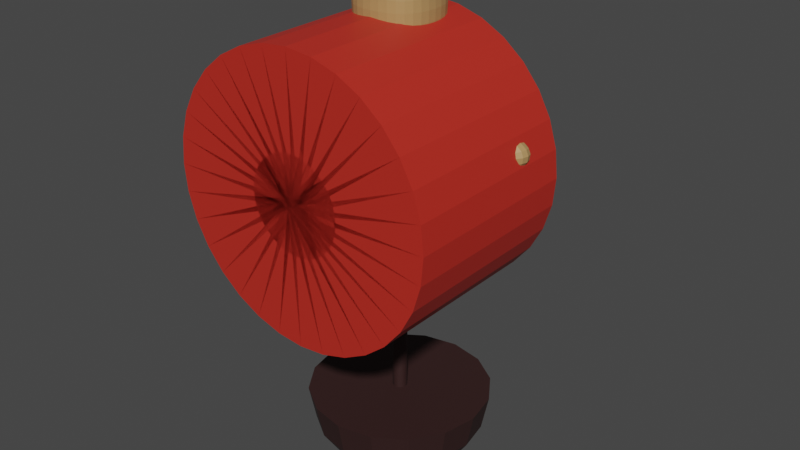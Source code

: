 # Source: target_dummy.blend  (saved by Blender 3.6.11; exported with 4.5.12 LTS)
import bpy
from mathutils import Matrix  # noqa: F401  (used for matrix-valued properties, if any)

bpy.ops.wm.read_factory_settings(use_empty=True)
scene = bpy.context.scene
scene.name = 'Scene'

# ---- collections
col_collection = bpy.data.collections.new('Collection'); scene.collection.children.link(col_collection)

# ---- materials (node trees are filled in below, after node groups)
mat_material = bpy.data.materials.new('Material')
mat_material.use_transparent_shadow = False
mat_material_001 = bpy.data.materials.new('Material.001')
mat_material_001.use_transparent_shadow = False
mat_material_002 = bpy.data.materials.new('Material.002')
mat_material_002.use_transparent_shadow = False

# ---- material node trees
mat_material.use_nodes = True; mat_material.node_tree.nodes.clear()
_N = mat_material.node_tree.nodes; _L = mat_material.node_tree.links
n0 = _N.new('ShaderNodeBsdfPrincipled'); n0.name = 'Principled BSDF'; n0.location = (10, 300)
n0.distribution = 'GGX'
n0.subsurface_method = 'RANDOM_WALK_SKIN'
n0.inputs[0].default_value = (0.02922, 0.008727, 0.007971, 1.0)
n0.inputs[2].default_value = 0.7147
n0.inputs[3].default_value = 1.45
n0.inputs[27].default_value = (0.0, 0.0, 0.0, 1.0)
n0.inputs[28].default_value = 1.0
n1 = _N.new('ShaderNodeOutputMaterial'); n1.name = 'Material Output'; n1.location = (300, 300)
_L.new(n0.outputs[0], n1.inputs[0])
n1.is_active_output = True
mat_material_001.use_nodes = True; mat_material_001.node_tree.nodes.clear()
_N = mat_material_001.node_tree.nodes; _L = mat_material_001.node_tree.links
n0 = _N.new('ShaderNodeBsdfPrincipled'); n0.name = 'Principled BSDF'; n0.location = (10, 300)
n0.distribution = 'GGX'
n0.subsurface_method = 'RANDOM_WALK_SKIN'
n0.inputs[0].default_value = (0.4552, 0.2719, 0.107, 1.0)
n0.inputs[3].default_value = 1.45
n0.inputs[27].default_value = (0.0, 0.0, 0.0, 1.0)
n0.inputs[28].default_value = 1.0
n1 = _N.new('ShaderNodeOutputMaterial'); n1.name = 'Material Output'; n1.location = (300, 300)
_L.new(n0.outputs[0], n1.inputs[0])
n1.is_active_output = True
mat_material_002.use_nodes = True; mat_material_002.node_tree.nodes.clear()
_N = mat_material_002.node_tree.nodes; _L = mat_material_002.node_tree.links
n0 = _N.new('ShaderNodeBsdfPrincipled'); n0.name = 'Principled BSDF'; n0.location = (10, 300)
n0.distribution = 'GGX'
n0.subsurface_method = 'RANDOM_WALK_SKIN'
n0.inputs[0].default_value = (0.5241, 0.02542, 0.01516, 1.0)
n0.inputs[3].default_value = 1.45
n0.inputs[27].default_value = (0.0, 0.0, 0.0, 1.0)
n0.inputs[28].default_value = 1.0
n1 = _N.new('ShaderNodeOutputMaterial'); n1.name = 'Material Output'; n1.location = (300, 300)
_L.new(n0.outputs[0], n1.inputs[0])
n1.is_active_output = True

# ---- world
world_world = bpy.data.worlds.new('World'); scene.world = world_world
world_world.use_nodes = True; world_world.node_tree.nodes.clear()
_N = world_world.node_tree.nodes; _L = world_world.node_tree.links
n0 = _N.new('ShaderNodeOutputWorld'); n0.name = 'World Output'; n0.location = (300, 300)
n1 = _N.new('ShaderNodeBackground'); n1.name = 'Background'; n1.location = (10, 300)
n1.inputs[0].default_value = (0.05088, 0.05088, 0.05088, 1.0)
_L.new(n1.outputs[0], n0.inputs[0])
n0.is_active_output = True
world_world.color = (0.05088, 0.05088, 0.05088)
world_world.use_sun_shadow = False
world_world.sun_shadow_jitter_overblur = 0.0

# ---- meshes
me_cylinder = bpy.data.meshes.new('Cylinder')
me_cylinder.from_pydata([(1.397e-08, 0.02, -0.2), (1.397e-08, 0.02, 0.2), (0.003902, 0.01962, -0.2), (0.003902, 0.01962, 0.2), (0.007654, 0.01848, -0.2), (0.007654, 0.01848, 0.2), (0.01111, 0.01663, -0.2), (0.01111, 0.01663, 0.2), (0.01414, 0.01414, -0.2), (0.01414, 0.01414, 0.2), (0.01663, 0.01111, -0.2), (0.01663, 0.01111, 0.2), (0.01848, 0.007654, -0.2), (0.01848, 0.007654, 0.2), (0.01962, 0.003902, -0.2), (0.01962, 0.003902, 0.2), (0.02, 3.353e-10, -0.2), (0.02, 3.353e-10, 0.2), (0.01962, -0.003902, -0.2), (0.01962, -0.003902, 0.2), (0.01848, -0.007654, -0.2), (0.01848, -0.007654, 0.2), (0.01663, -0.01111, -0.2), (0.01663, -0.01111, 0.2), (0.01414, -0.01414, -0.2), (0.01414, -0.01414, 0.2), (0.01111, -0.01663, -0.2), (0.01111, -0.01663, 0.2), (0.007654, -0.01848, -0.2), (0.007654, -0.01848, 0.2), (0.003902, -0.01962, -0.2), (0.003902, -0.01962, 0.2), (1.397e-08, -0.02, -0.2), (1.397e-08, -0.02, 0.2), (-0.003902, -0.01962, -0.2), (-0.003902, -0.01962, 0.2), (-0.007654, -0.01848, -0.2), (-0.007654, -0.01848, 0.2), (-0.01111, -0.01663, -0.2), (-0.01111, -0.01663, 0.2), (-0.01414, -0.01414, -0.2), (-0.01414, -0.01414, 0.2), (-0.01663, -0.01111, -0.2), (-0.01663, -0.01111, 0.2), (-0.01848, -0.007654, -0.2), (-0.01848, -0.007654, 0.2), (-0.01962, -0.003902, -0.2), (-0.01962, -0.003902, 0.2), (-0.02, 3.353e-10, -0.2), (-0.02, 3.353e-10, 0.2), (-0.01962, 0.003902, -0.2), (-0.01962, 0.003902, 0.2), (-0.01848, 0.007654, -0.2), (-0.01848, 0.007654, 0.2), (-0.01663, 0.01111, -0.2), (-0.01663, 0.01111, 0.2), (-0.01414, 0.01414, -0.2), (-0.01414, 0.01414, 0.2), (-0.01111, 0.01663, -0.2), (-0.01111, 0.01663, 0.2), (-0.007654, 0.01848, -0.2), (-0.007654, 0.01848, 0.2), (-0.003902, 0.01962, -0.2), (-0.003902, 0.01962, 0.2)], [], [(0, 1, 3, 2), (2, 3, 5, 4), (4, 5, 7, 6), (6, 7, 9, 8), (8, 9, 11, 10), (10, 11, 13, 12), (12, 13, 15, 14), (14, 15, 17, 16), (16, 17, 19, 18), (18, 19, 21, 20), (20, 21, 23, 22), (22, 23, 25, 24), (24, 25, 27, 26), (26, 27, 29, 28), (28, 29, 31, 30), (30, 31, 33, 32), (32, 33, 35, 34), (34, 35, 37, 36), (36, 37, 39, 38), (38, 39, 41, 40), (40, 41, 43, 42), (42, 43, 45, 44), (44, 45, 47, 46), (46, 47, 49, 48), (48, 49, 51, 50), (50, 51, 53, 52), (52, 53, 55, 54), (54, 55, 57, 56), (56, 57, 59, 58), (58, 59, 61, 60), (3, 1, 63, 61, 59, 57, 55, 53, 51, 49, 47, 45, 43, 41, 39, 37, 35, 33, 31, 29, 27, 25, 23, 21, 19, 17, 15, 13, 11, 9, 7, 5), (60, 61, 63, 62), (62, 63, 1, 0), (0, 2, 4, 6, 8, 10, 12, 14, 16, 18, 20, 22, 24, 26, 28, 30, 32, 34, 36, 38, 40, 42, 44, 46, 48, 50, 52, 54, 56, 58, 60, 62)])
_uv = me_cylinder.uv_layers.new(name='UVMap')
_uv.uv.foreach_set('vector', [1.0, 0.5, 1.0, 1.0, 0.9688, 1.0, 0.9688, 0.5, 0.9688, 0.5, 0.9688, 1.0, 0.9375, 1.0, 0.9375, 0.5, 0.9375, 0.5, 0.9375, 1.0, 0.9062, 1.0, 0.9062, 0.5, 0.9062, 0.5, 0.9062, 1.0, 0.875, 1.0, 0.875, 0.5, 0.875, 0.5, 0.875, 1.0, 0.8438, 1.0, 0.8438, 0.5, 0.8438, 0.5, 0.8438, 1.0, 0.8125, 1.0, 0.8125, 0.5, 0.8125, 0.5, 0.8125, 1.0, 0.7812, 1.0, 0.7812, 0.5, 0.7812, 0.5, 0.7812, 1.0, 0.75, 1.0, 0.75, 0.5, 0.75, 0.5, 0.75, 1.0, 0.7188, 1.0, 0.7188, 0.5, 0.7188, 0.5, 0.7188, 1.0, 0.6875, 1.0, 0.6875, 0.5, 0.6875, 0.5, 0.6875, 1.0, 0.6562, 1.0, 0.6562, 0.5, 0.6562, 0.5, 0.6562, 1.0, 0.625, 1.0, 0.625, 0.5, 0.625, 0.5, 0.625, 1.0, 0.5938, 1.0, 0.5938, 0.5, 0.5938, 0.5, 0.5938, 1.0, 0.5625, 1.0, 0.5625, 0.5, 0.5625, 0.5, 0.5625, 1.0, 0.5312, 1.0, 0.5312, 0.5, 0.5312, 0.5, 0.5312, 1.0, 0.5, 1.0, 0.5, 0.5, 0.5, 0.5, 0.5, 1.0, 0.4688, 1.0, 0.4688, 0.5, 0.4688, 0.5, 0.4688, 1.0, 0.4375, 1.0, 0.4375, 0.5, 0.4375, 0.5, 0.4375, 1.0, 0.4062, 1.0, 0.4062, 0.5, 0.4062, 0.5, 0.4062, 1.0, 0.375, 1.0, 0.375, 0.5, 0.375, 0.5, 0.375, 1.0, 0.3438, 1.0, 0.3438, 0.5, 0.3438, 0.5, 0.3438, 1.0, 0.3125, 1.0, 0.3125, 0.5, 0.3125, 0.5, 0.3125, 1.0, 0.2812, 1.0, 0.2812, 0.5, 0.2812, 0.5, 0.2812, 1.0, 0.25, 1.0, 0.25, 0.5, 0.25, 0.5, 0.25, 1.0, 0.2188, 1.0, 0.2188, 0.5, 0.2188, 0.5, 0.2188, 1.0, 0.1875, 1.0, 0.1875, 0.5, 0.1875, 0.5, 0.1875, 1.0, 0.1562, 1.0, 0.1562, 0.5, 0.1562, 0.5, 0.1562, 1.0, 0.125, 1.0, 0.125, 0.5, 0.125, 0.5, 0.125, 1.0, 0.09375, 1.0, 0.09375, 0.5, 0.09375, 0.5, 0.09375, 1.0, 0.0625, 1.0, 0.0625, 0.5, 0.2968, 0.4854, 0.25, 0.49, 0.2032, 0.4854, 0.1582, 0.4717, 0.1167, 0.4496, 0.08029, 0.4197, 0.05045, 0.3833, 0.02827, 0.3418, 0.01461, 0.2968, 0.01, 0.25, 0.01461, 0.2032, 0.02827, 0.1582, 0.05045, 0.1167, 0.08029, 0.08029, 0.1167, 0.05045, 0.1582, 0.02827, 0.2032, 0.01461, 0.25, 0.01, 0.2968, 0.01461, 0.3418, 0.02827, 0.3833, 0.05045, 0.4197, 0.08029, 0.4496, 0.1167, 0.4717, 0.1582, 0.4854, 0.2032, 0.49, 0.25, 0.4854, 0.2968, 0.4717, 0.3418, 0.4496, 0.3833, 0.4197, 0.4197, 0.3833, 0.4496, 0.3418, 0.4717, 0.0625, 0.5, 0.0625, 1.0, 0.03125, 1.0, 0.03125, 0.5, 0.03125, 0.5, 0.03125, 1.0, 0.0, 1.0, 0.0, 0.5, 0.75, 0.49, 0.7968, 0.4854, 0.8418, 0.4717, 0.8833, 0.4496, 0.9197, 0.4197, 0.9496, 0.3833, 0.9717, 0.3418, 0.9854, 0.2968, 0.99, 0.25, 0.9854, 0.2032, 0.9717, 0.1582, 0.9496, 0.1167, 0.9197, 0.08029, 0.8833, 0.05045, 0.8418, 0.02827, 0.7968, 0.01461, 0.75, 0.01, 0.7032, 0.01461, 0.6582, 0.02827, 0.6167, 0.05045, 0.5803, 0.08029, 0.5504, 0.1167, 0.5283, 0.1582, 0.5146, 0.2032, 0.51, 0.25, 0.5146, 0.2968, 0.5283, 0.3418, 0.5504, 0.3833, 0.5803, 0.4197, 0.6167, 0.4496, 0.6582, 0.4717, 0.7032, 0.4854])
me_cylinder.materials.append(mat_material)
me_cylinder.update()
me_sphere = bpy.data.meshes.new('Sphere')
me_sphere.from_pydata([(0.0, 1.0, 0.9568), (0.0, 0.9239, 0.5742), (0.0, 0.3827, 0.03297), (0.3827, 0.9239, 0.9568), (0.3536, 0.8536, 0.5742), (0.2706, 0.6533, 0.2497), (0.1464, 0.3536, 0.03297), (0.7071, 0.7071, 0.9568), (0.6533, 0.6533, 0.5742), (0.5, 0.5, 0.2497), (0.2706, 0.2706, 0.03297), (0.9239, 0.3827, 0.9568), (0.8536, 0.3536, 0.5742), (0.6533, 0.2706, 0.2497), (0.3536, 0.1464, 0.03297), (1.0, -1.49e-07, 0.9568), (0.9239, -1.192e-07, 0.5742), (0.7071, -8.941e-08, 0.2497), (0.3827, -4.47e-08, 0.03297), (0.9239, -0.3827, 0.9568), (0.8536, -0.3536, 0.5742), (0.6533, -0.2706, 0.2497), (0.3536, -0.1464, 0.03297), (0.7071, -0.7071, 0.9568), (0.6533, -0.6533, 0.5742), (0.5, -0.5, 0.2497), (0.2706, -0.2706, 0.03297), (0.3827, -0.9239, 0.9568), (0.3536, -0.8536, 0.5742), (0.2706, -0.6533, 0.2497), (0.1464, -0.3536, 0.03297), (-3.576e-07, -1.0, 0.9568), (-2.384e-07, -0.9239, 0.5742), (-2.235e-07, -0.7071, 0.2497), (-1.192e-07, -0.3827, 0.03297), (0.0, 0.0, -0.04315), (-0.3827, -0.9239, 0.9568), (-0.3536, -0.8536, 0.5742), (-0.2706, -0.6533, 0.2497), (-0.1464, -0.3536, 0.03297), (-0.7071, -0.7071, 0.9568), (-0.6533, -0.6533, 0.5742), (-0.5, -0.5, 0.2497), (-0.2706, -0.2706, 0.03297), (-0.9239, -0.3827, 0.9568), (-0.8536, -0.3536, 0.5742), (-0.6533, -0.2706, 0.2497), (-0.3536, -0.1464, 0.03297), (-1.0, 5.066e-07, 0.9568), (-0.9239, 3.576e-07, 0.5742), (-0.7071, 3.278e-07, 0.2497), (-0.3827, 1.788e-07, 0.03297), (-0.9239, 0.3827, 0.9568), (-0.8536, 0.3536, 0.5742), (-0.6533, 0.2706, 0.2497), (-0.3536, 0.1464, 0.03297), (-0.7071, 0.7071, 0.9568), (-0.6533, 0.6533, 0.5742), (-0.5, 0.5, 0.2497), (-0.2706, 0.2706, 0.03297), (-0.3827, 0.9239, 0.9568), (-0.3536, 0.8536, 0.5742), (-0.2706, 0.6533, 0.2497), (-0.1464, 0.3536, 0.03297), (4.47e-07, 0.7071, 0.2497)], [], [(35, 2, 6), (64, 1, 4, 5), (2, 64, 5, 6), (1, 0, 3, 4), (6, 5, 9, 10), (4, 3, 7, 8), (35, 6, 10), (5, 4, 8, 9), (8, 7, 11, 12), (35, 10, 14), (9, 8, 12, 13), (10, 9, 13, 14), (35, 14, 18), (13, 12, 16, 17), (14, 13, 17, 18), (12, 11, 15, 16), (18, 17, 21, 22), (16, 15, 19, 20), (35, 18, 22), (17, 16, 20, 21), (22, 21, 25, 26), (20, 19, 23, 24), (35, 22, 26), (21, 20, 24, 25), (35, 26, 30), (25, 24, 28, 29), (26, 25, 29, 30), (24, 23, 27, 28), (35, 30, 34), (29, 28, 32, 33), (30, 29, 33, 34), (28, 27, 31, 32), (34, 33, 38, 39), (32, 31, 36, 37), (35, 34, 39), (33, 32, 37, 38), (39, 38, 42, 43), (37, 36, 40, 41), (35, 39, 43), (38, 37, 41, 42), (35, 43, 47), (42, 41, 45, 46), (43, 42, 46, 47), (41, 40, 44, 45), (46, 45, 49, 50), (47, 46, 50, 51), (45, 44, 48, 49), (35, 47, 51), (51, 50, 54, 55), (49, 48, 52, 53), (35, 51, 55), (50, 49, 53, 54), (53, 52, 56, 57), (35, 55, 59), (54, 53, 57, 58), (55, 54, 58, 59), (35, 59, 63), (58, 57, 61, 62), (59, 58, 62, 63), (57, 56, 60, 61), (63, 62, 64, 2), (61, 60, 0, 1), (35, 63, 2), (62, 61, 1, 64), (0, 60, 56, 52, 48, 44, 40, 36, 31, 27, 23, 19, 15, 11, 7, 3)])
_uv = me_sphere.uv_layers.new(name='UVMap')
_uv.uv.foreach_set('vector', [0.7188, 0.0, 0.75, 0.125, 0.6875, 0.125, 0.75, 0.25, 0.75, 0.375, 0.6875, 0.375, 0.6875, 0.25, 0.75, 0.125, 0.75, 0.25, 0.6875, 0.25, 0.6875, 0.125, 0.75, 0.375, 0.75, 0.5, 0.6875, 0.5, 0.6875, 0.375, 0.6875, 0.125, 0.6875, 0.25, 0.625, 0.25, 0.625, 0.125, 0.6875, 0.375, 0.6875, 0.5, 0.625, 0.5, 0.625, 0.375, 0.6562, 0.0, 0.6875, 0.125, 0.625, 0.125, 0.6875, 0.25, 0.6875, 0.375, 0.625, 0.375, 0.625, 0.25, 0.625, 0.375, 0.625, 0.5, 0.5625, 0.5, 0.5625, 0.375, 0.5938, 0.0, 0.625, 0.125, 0.5625, 0.125, 0.625, 0.25, 0.625, 0.375, 0.5625, 0.375, 0.5625, 0.25, 0.625, 0.125, 0.625, 0.25, 0.5625, 0.25, 0.5625, 0.125, 0.5312, 0.0, 0.5625, 0.125, 0.5, 0.125, 0.5625, 0.25, 0.5625, 0.375, 0.5, 0.375, 0.5, 0.25, 0.5625, 0.125, 0.5625, 0.25, 0.5, 0.25, 0.5, 0.125, 0.5625, 0.375, 0.5625, 0.5, 0.5, 0.5, 0.5, 0.375, 0.5, 0.125, 0.5, 0.25, 0.4375, 0.25, 0.4375, 0.125, 0.5, 0.375, 0.5, 0.5, 0.4375, 0.5, 0.4375, 0.375, 0.4687, 0.0, 0.5, 0.125, 0.4375, 0.125, 0.5, 0.25, 0.5, 0.375, 0.4375, 0.375, 0.4375, 0.25, 0.4375, 0.125, 0.4375, 0.25, 0.375, 0.25, 0.375, 0.125, 0.4375, 0.375, 0.4375, 0.5, 0.375, 0.5, 0.375, 0.375, 0.4062, 0.0, 0.4375, 0.125, 0.375, 0.125, 0.4375, 0.25, 0.4375, 0.375, 0.375, 0.375, 0.375, 0.25, 0.3437, 0.0, 0.375, 0.125, 0.3125, 0.125, 0.375, 0.25, 0.375, 0.375, 0.3125, 0.375, 0.3125, 0.25, 0.375, 0.125, 0.375, 0.25, 0.3125, 0.25, 0.3125, 0.125, 0.375, 0.375, 0.375, 0.5, 0.3125, 0.5, 0.3125, 0.375, 0.2812, 0.0, 0.3125, 0.125, 0.25, 0.125, 0.3125, 0.25, 0.3125, 0.375, 0.25, 0.375, 0.25, 0.25, 0.3125, 0.125, 0.3125, 0.25, 0.25, 0.25, 0.25, 0.125, 0.3125, 0.375, 0.3125, 0.5, 0.25, 0.5, 0.25, 0.375, 0.25, 0.125, 0.25, 0.25, 0.1875, 0.25, 0.1875, 0.125, 0.25, 0.375, 0.25, 0.5, 0.1875, 0.5, 0.1875, 0.375, 0.2187, 0.0, 0.25, 0.125, 0.1875, 0.125, 0.25, 0.25, 0.25, 0.375, 0.1875, 0.375, 0.1875, 0.25, 0.1875, 0.125, 0.1875, 0.25, 0.125, 0.25, 0.125, 0.125, 0.1875, 0.375, 0.1875, 0.5, 0.125, 0.5, 0.125, 0.375, 0.1562, 0.0, 0.1875, 0.125, 0.125, 0.125, 0.1875, 0.25, 0.1875, 0.375, 0.125, 0.375, 0.125, 0.25, 0.09375, 0.0, 0.125, 0.125, 0.0625, 0.125, 0.125, 0.25, 0.125, 0.375, 0.0625, 0.375, 0.0625, 0.25, 0.125, 0.125, 0.125, 0.25, 0.0625, 0.25, 0.0625, 0.125, 0.125, 0.375, 0.125, 0.5, 0.0625, 0.5, 0.0625, 0.375, 0.0625, 0.25, 0.0625, 0.375, 0.0, 0.375, 0.0, 0.25, 0.0625, 0.125, 0.0625, 0.25, 0.0, 0.25, 0.0, 0.125, 0.0625, 0.375, 0.0625, 0.5, 0.0, 0.5, 0.0, 0.375, 0.03125, 0.0, 0.0625, 0.125, 0.0, 0.125, 1.0, 0.125, 1.0, 0.25, 0.9375, 0.25, 0.9375, 0.125, 1.0, 0.375, 1.0, 0.5, 0.9375, 0.5, 0.9375, 0.375, 0.9687, 0.0, 1.0, 0.125, 0.9375, 0.125, 1.0, 0.25, 1.0, 0.375, 0.9375, 0.375, 0.9375, 0.25, 0.9375, 0.375, 0.9375, 0.5, 0.875, 0.5, 0.875, 0.375, 0.9062, 0.0, 0.9375, 0.125, 0.875, 0.125, 0.9375, 0.25, 0.9375, 0.375, 0.875, 0.375, 0.875, 0.25, 0.9375, 0.125, 0.9375, 0.25, 0.875, 0.25, 0.875, 0.125, 0.8437, 0.0, 0.875, 0.125, 0.8125, 0.125, 0.875, 0.25, 0.875, 0.375, 0.8125, 0.375, 0.8125, 0.25, 0.875, 0.125, 0.875, 0.25, 0.8125, 0.25, 0.8125, 0.125, 0.875, 0.375, 0.875, 0.5, 0.8125, 0.5, 0.8125, 0.375, 0.8125, 0.125, 0.8125, 0.25, 0.75, 0.25, 0.75, 0.125, 0.8125, 0.375, 0.8125, 0.5, 0.75, 0.5, 0.75, 0.375, 0.7812, 0.0, 0.8125, 0.125, 0.75, 0.125, 0.8125, 0.25, 0.8125, 0.375, 0.75, 0.375, 0.75, 0.25, 0.75, 0.5, 0.8125, 0.5, 0.875, 0.5, 0.9375, 0.5, 1.0, 0.5, 0.0625, 0.5, 0.125, 0.5, 0.1875, 0.5, 0.25, 0.5, 0.3125, 0.5, 0.375, 0.5, 0.4375, 0.5, 0.5, 0.5, 0.5625, 0.5, 0.625, 0.5, 0.6875, 0.5])
me_sphere.materials.append(mat_material)
me_sphere.update()
me_cube = bpy.data.meshes.new('Cube')
me_cube.from_pydata([(0.1455, -0.0821, 0.5976), (0.1455, 0.0821, 0.5976), (0.2358, -0.05179, 1.055), (0.2358, 0.05179, 1.055), (6.157e-10, 0.08911, 0.5837), (6.157e-10, -0.08911, 0.5837), (6.157e-10, 0.1141, 1.111), (6.157e-10, -0.1141, 1.111), (0.2503, 0.05493, 0.9488), (0.2503, -0.05493, 0.9488), (0.0, -0.1308, 0.8976), (0.0, 0.1308, 0.8976), (0.0846, -0.0846, 1.199), (0.0846, -0.0846, 1.416), (0.0846, 0.0846, 1.199), (0.0846, 0.0846, 1.416), (2.305e-10, 0.09376, 1.188), (2.305e-10, 0.09376, 1.427), (0.09376, 0.09376, 1.308), (0.09376, 2.305e-10, 1.188), (0.09376, 2.305e-10, 1.427), (0.09376, -0.09376, 1.308), (2.305e-10, -0.09376, 1.188), (2.305e-10, -0.09376, 1.427), (2.305e-10, 2.305e-10, 1.462), (2.305e-10, 2.305e-10, 1.153), (2.305e-10, -0.1212, 1.308), (0.1212, 2.305e-10, 1.308), (2.305e-10, 0.1212, 1.308), (0.0, 0.08313, 1.13), (0.0, 0.08313, 1.167), (0.05662, 0.05878, 1.13), (0.05662, 0.05878, 1.167), (0.08097, 3.793e-10, 1.13), (0.08097, 3.793e-10, 1.167), (0.05662, -0.05878, 1.13), (0.05662, -0.05878, 1.167), (0.0, -0.08313, 1.13), (0.0, -0.08313, 1.167), (0.1977, 0.1048, 1.099), (0.2021, 0.1082, 0.8995), (0.1977, -0.1048, 1.099), (0.2021, -0.1082, 0.8995), (0.3787, 0.04037, 1.063), (0.3901, 0.04281, 0.98), (0.3787, -0.04037, 1.063), (0.3901, -0.04281, 0.98)], [], [(40, 1, 4, 11), (11, 6, 39, 40), (42, 41, 7, 10), (40, 42, 0, 1), (28, 17, 15, 18), (27, 20, 13, 21), (25, 19, 12, 22), (20, 24, 23, 13), (15, 17, 24, 20), (16, 14, 19, 25), (12, 21, 26, 22), (21, 13, 23, 26), (19, 27, 21, 12), (14, 18, 27, 19), (18, 15, 20, 27), (16, 28, 18, 14), (29, 30, 32, 31), (31, 32, 34, 33), (33, 34, 36, 35), (35, 36, 38, 37), (1, 0, 5, 4), (8, 3, 43, 44), (6, 7, 41, 39), (3, 8, 40, 39), (9, 2, 41, 42), (2, 3, 39, 41), (8, 9, 42, 40), (43, 45, 46, 44), (9, 8, 44, 46), (2, 9, 46, 45), (3, 2, 45, 43), (42, 10, 5, 0)])
_uv = me_cube.uv_layers.new(name='UVMap')
_uv.uv.foreach_set('vector', [0.4762, 0.5, 0.375, 0.5, 0.375, 0.375, 0.4762, 0.375, 0.4762, 0.375, 0.625, 0.375, 0.625, 0.5, 0.4762, 0.5, 0.4762, 0.75, 0.625, 0.75, 0.625, 0.875, 0.4762, 0.875, 0.4762, 0.5, 0.4762, 0.75, 0.375, 0.75, 0.375, 0.5, 0.5, 0.375, 0.625, 0.375, 0.625, 0.5, 0.5, 0.5, 0.5, 0.625, 0.625, 0.625, 0.625, 0.75, 0.5, 0.75, 0.25, 0.625, 0.375, 0.625, 0.375, 0.75, 0.25, 0.75, 0.625, 0.625, 0.75, 0.625, 0.75, 0.75, 0.625, 0.75, 0.625, 0.5, 0.75, 0.5, 0.75, 0.625, 0.625, 0.625, 0.25, 0.5, 0.375, 0.5, 0.375, 0.625, 0.25, 0.625, 0.375, 0.75, 0.5, 0.75, 0.5, 0.875, 0.375, 0.875, 0.5, 0.75, 0.625, 0.75, 0.625, 0.875, 0.5, 0.875, 0.375, 0.625, 0.5, 0.625, 0.5, 0.75, 0.375, 0.75, 0.375, 0.5, 0.5, 0.5, 0.5, 0.625, 0.375, 0.625, 0.5, 0.5, 0.625, 0.5, 0.625, 0.625, 0.5, 0.625, 0.375, 0.375, 0.5, 0.375, 0.5, 0.5, 0.375, 0.5, 1.0, 0.5, 1.0, 1.0, 0.875, 1.0, 0.875, 0.5, 0.875, 0.5, 0.875, 1.0, 0.75, 1.0, 0.75, 0.5, 0.75, 0.5, 0.75, 1.0, 0.625, 1.0, 0.625, 0.5, 0.625, 0.5, 0.625, 1.0, 0.5, 1.0, 0.5, 0.5, 0.375, 0.5, 0.375, 0.75, 0.25, 0.75, 0.25, 0.5, 0.5339, 0.5397, 0.5911, 0.5409, 0.5911, 0.5409, 0.5339, 0.5397, 0.75, 0.5, 0.75, 0.75, 0.625, 0.75, 0.625, 0.5, 0.5911, 0.5409, 0.5339, 0.5397, 0.4762, 0.5, 0.625, 0.5, 0.5339, 0.7103, 0.5911, 0.7091, 0.625, 0.75, 0.4762, 0.75, 0.5911, 0.7091, 0.5911, 0.5409, 0.625, 0.5, 0.625, 0.75, 0.5339, 0.5397, 0.5339, 0.7103, 0.4762, 0.75, 0.4762, 0.5, 0.5911, 0.5409, 0.5911, 0.7091, 0.5339, 0.7103, 0.5339, 0.5397, 0.5339, 0.7103, 0.5339, 0.5397, 0.5339, 0.5397, 0.5339, 0.7103, 0.5911, 0.7091, 0.5339, 0.7103, 0.5339, 0.7103, 0.5911, 0.7091, 0.5911, 0.5409, 0.5911, 0.7091, 0.5911, 0.7091, 0.5911, 0.5409, 0.4762, 0.75, 0.4762, 0.875, 0.375, 0.875, 0.375, 0.75])
me_cube.materials.append(mat_material_001)
me_cube.update()
me_circle = bpy.data.meshes.new('Circle')
me_circle.from_pydata([(-3.907e-09, 0.007995, 0.1205), (-0.02388, 0.007995, 0.1181), (-0.04684, 0.007995, 0.1111), (-0.068, 0.007995, 0.09983), (-0.08655, 0.007995, 0.08461), (-0.1018, 0.007995, 0.06606), (-0.1131, 0.007995, 0.0449), (-0.1201, 0.007995, 0.02194), (-0.1224, 0.007995, -0.001943), (-0.1201, 0.007995, -0.02582), (-0.1131, 0.007995, -0.04878), (-0.1018, 0.007995, -0.06995), (-0.08655, 0.007995, -0.0885), (-0.068, 0.007995, -0.1037), (-0.04684, 0.007995, -0.115), (-0.02388, 0.007995, -0.122), (-3.907e-09, 0.007995, -0.1243), (0.02388, 0.007995, -0.122), (0.04684, 0.007995, -0.115), (0.068, 0.007995, -0.1037), (0.08655, 0.007995, -0.0885), (0.1018, 0.007995, -0.06995), (0.1131, 0.007995, -0.04878), (0.1201, 0.007995, -0.02582), (0.1224, 0.007995, -0.001943), (0.1201, 0.007995, 0.02194), (0.1131, 0.007995, 0.0449), (0.1018, 0.007995, 0.06606), (0.08655, 0.007995, 0.08461), (0.068, 0.007995, 0.09983), (0.04684, 0.007995, 0.1111), (0.02388, 0.007995, 0.1181), (-4.888e-09, 0.007995, 0.06596), (-0.01325, 0.007995, 0.06465), (-0.02599, 0.007995, 0.06079), (-0.03772, 0.007995, 0.05452), (-0.04801, 0.007995, 0.04607), (-0.05646, 0.007995, 0.03578), (-0.06273, 0.007995, 0.02404), (-0.0666, 0.007995, 0.0113), (-0.0679, 0.007995, -0.001943), (-0.0666, 0.007995, -0.01519), (-0.06273, 0.007995, -0.02793), (-0.05646, 0.007995, -0.03967), (-0.04801, 0.007995, -0.04996), (-0.03772, 0.007995, -0.0584), (-0.02599, 0.007995, -0.06468), (-0.01325, 0.007995, -0.06854), (-4.888e-09, 0.007995, -0.06985), (0.01325, 0.007995, -0.06854), (0.02599, 0.007995, -0.06468), (0.03772, 0.007995, -0.0584), (0.04801, 0.007995, -0.04996), (0.05646, 0.007995, -0.03967), (0.06273, 0.007995, -0.02793), (0.0666, 0.007995, -0.01519), (0.0679, 0.007995, -0.001943), (0.0666, 0.007995, 0.0113), (0.06273, 0.007995, 0.02404), (0.05646, 0.007995, 0.03578), (0.04801, 0.007995, 0.04607), (0.03772, 0.007995, 0.05452), (0.02599, 0.007995, 0.06079), (0.01325, 0.007995, 0.06465)], [(1, 0), (2, 1), (3, 2), (4, 3), (5, 4), (6, 5), (7, 6), (8, 7), (9, 8), (10, 9), (11, 10), (12, 11), (13, 12), (14, 13), (15, 14), (16, 15), (17, 16), (18, 17), (19, 18), (20, 19), (21, 20), (22, 21), (23, 22), (24, 23), (25, 24), (26, 25), (27, 26), (28, 27), (29, 28), (30, 29), (31, 30), (0, 31), (33, 32), (34, 33), (35, 34), (36, 35), (37, 36), (38, 37), (39, 38), (40, 39), (41, 40), (42, 41), (43, 42), (44, 43), (45, 44), (46, 45), (47, 46), (48, 47), (49, 48), (50, 49), (51, 50), (52, 51), (53, 52), (54, 53), (55, 54), (56, 55), (57, 56), (58, 57), (59, 58), (60, 59), (61, 60), (62, 61), (63, 62), (32, 63)], [])
me_circle.materials.append(mat_material_002)
me_circle.update()

# ---- objects
ob_cylinder = bpy.data.objects.new('Cylinder', me_cylinder)
ob_sphere = bpy.data.objects.new('Sphere', me_sphere)
ob_cube = bpy.data.objects.new('Cube', me_cube)
ob_circle = bpy.data.objects.new('Circle', me_circle)

# ---- transforms, parenting, visibility, modifiers, constraints
ob_cylinder.location = (0.0, 0.0, 0.6817)
ob_cylinder.scale = (1.63, 1.63, 1.63)
ob_sphere.location = (0.0, 0.0, 0.0)
ob_sphere.scale = (0.4075, 0.4075, 0.4075)
ob_cube.location = (0.0, 0.0, 0.0)
ob_cube.scale = (1.63, 1.63, 1.63)
_m = ob_cube.modifiers.new('Mirror', 'MIRROR')
_m.use_clip = True
_m = ob_cube.modifiers.new('Subdivision', 'SUBSURF')
ob_circle.location = (2.208e-17, -0.2116, 1.502)
ob_circle.rotation_euler = (0.005247, 1.165e-18, 3.052e-21)
ob_circle.scale = (1.63, 1.63, 1.63)
_m = ob_circle.modifiers.new('Skin', 'SKIN')

# ---- collection membership
col_collection.objects.link(ob_cylinder)
col_collection.objects.link(ob_sphere)
col_collection.objects.link(ob_cube)
col_collection.objects.link(ob_circle)

# ---- scene / render settings (as saved in the file)
scene.frame_start = 1; scene.frame_end = 250; scene.frame_set(0)
scene.render.engine = 'BLENDER_EEVEE_NEXT'
scene.cycles.sampling_pattern = 'TABULATED_SOBOL'
scene.view_settings.view_transform = 'Filmic'
bpy.context.view_layer.update()

# ---- added for rendering (the .blend has no active camera and no usable light): camera, sun
cam_auto = bpy.data.cameras.new('AutoCamera')
cam_auto.lens = 50.0
cam_auto.sensor_width = 36.0
cam_auto.clip_end = 1000.0
ob_auto_camera = bpy.data.objects.new('AutoCamera', cam_auto)
scene.collection.objects.link(ob_auto_camera)
ob_auto_camera.location = (2.62474, -3.14968, 3.28288)
ob_auto_camera.rotation_euler = (1.09748, -7.21219e-08, 0.694738)
scene.camera = ob_auto_camera
light_auto_sun = bpy.data.lights.new('AutoSun', 'SUN')
light_auto_sun.energy = 3.0
light_auto_sun.angle = 0.0523599
ob_auto_sun = bpy.data.objects.new('AutoSun', light_auto_sun)
scene.collection.objects.link(ob_auto_sun)
ob_auto_sun.rotation_euler = (0.872665, 0.174533, 0.523599)
bpy.context.view_layer.update()

